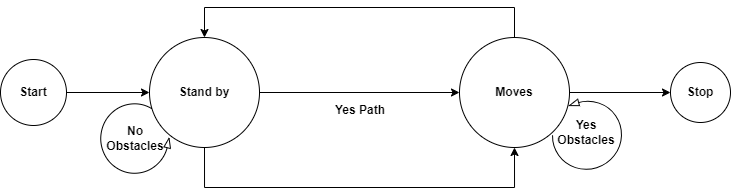

The diagram above was exported from draw.io. Its source (the exported page's mxGraphModel, read from the mxfile embedded in the PNG):
<mxGraphModel dx="1015" dy="496" grid="1" gridSize="10" guides="1" tooltips="1" connect="1" arrows="1" fold="1" page="1" pageScale="1" pageWidth="850" pageHeight="1100" math="0" shadow="0">
  <root>
    <mxCell id="0" />
    <mxCell id="1" parent="0" />
    <mxCell id="rTZyycvTkllNXbBGwBPn-5" style="edgeStyle=orthogonalEdgeStyle;rounded=0;orthogonalLoop=1;jettySize=auto;html=1;entryX=0;entryY=0.5;entryDx=0;entryDy=0;" parent="1" source="rTZyycvTkllNXbBGwBPn-2" target="rTZyycvTkllNXbBGwBPn-3" edge="1">
      <mxGeometry relative="1" as="geometry" />
    </mxCell>
    <mxCell id="rLWQL9jnLjA9tTbas1kH-11" style="edgeStyle=orthogonalEdgeStyle;rounded=0;orthogonalLoop=1;jettySize=auto;html=1;exitX=0.5;exitY=1;exitDx=0;exitDy=0;entryX=0.5;entryY=1;entryDx=0;entryDy=0;" edge="1" parent="1" source="rTZyycvTkllNXbBGwBPn-2" target="rTZyycvTkllNXbBGwBPn-3">
      <mxGeometry relative="1" as="geometry">
        <Array as="points">
          <mxPoint x="284" y="500" />
          <mxPoint x="594" y="500" />
        </Array>
      </mxGeometry>
    </mxCell>
    <mxCell id="rTZyycvTkllNXbBGwBPn-2" value="&lt;b&gt;Stand by&lt;/b&gt;" style="ellipse;whiteSpace=wrap;html=1;aspect=fixed;strokeColor=#000000;" parent="1" vertex="1">
      <mxGeometry x="229" y="350" width="110" height="110" as="geometry" />
    </mxCell>
    <mxCell id="rLWQL9jnLjA9tTbas1kH-6" style="edgeStyle=orthogonalEdgeStyle;rounded=0;orthogonalLoop=1;jettySize=auto;html=1;entryX=0;entryY=0.5;entryDx=0;entryDy=0;" edge="1" parent="1" source="rTZyycvTkllNXbBGwBPn-3" target="rLWQL9jnLjA9tTbas1kH-3">
      <mxGeometry relative="1" as="geometry" />
    </mxCell>
    <mxCell id="rTZyycvTkllNXbBGwBPn-3" value="&lt;b&gt;Moves&lt;/b&gt;" style="ellipse;whiteSpace=wrap;html=1;aspect=fixed;" parent="1" vertex="1">
      <mxGeometry x="539" y="350" width="110" height="110" as="geometry" />
    </mxCell>
    <mxCell id="rLWQL9jnLjA9tTbas1kH-1" value="" style="verticalLabelPosition=bottom;html=1;verticalAlign=top;strokeWidth=1;shape=mxgraph.lean_mapping.physical_pull;pointerEvents=1;fontStyle=1" vertex="1" parent="1">
      <mxGeometry x="180" y="416" width="70" height="70" as="geometry" />
    </mxCell>
    <mxCell id="rLWQL9jnLjA9tTbas1kH-2" value="" style="verticalLabelPosition=bottom;html=1;verticalAlign=top;strokeWidth1;shape=mxgraph.lean_mapping.physical_pull;pointerEvents=1;rotation=-120;" vertex="1" parent="1">
      <mxGeometry x="631" y="412" width="70" height="70" as="geometry" />
    </mxCell>
    <mxCell id="rLWQL9jnLjA9tTbas1kH-3" value="&lt;b&gt;Stop&lt;/b&gt;" style="ellipse;whiteSpace=wrap;html=1;aspect=fixed;" vertex="1" parent="1">
      <mxGeometry x="750" y="375" width="60" height="60" as="geometry" />
    </mxCell>
    <mxCell id="rLWQL9jnLjA9tTbas1kH-5" value="" style="edgeStyle=orthogonalEdgeStyle;rounded=0;orthogonalLoop=1;jettySize=auto;html=1;" edge="1" parent="1" source="rLWQL9jnLjA9tTbas1kH-4" target="rTZyycvTkllNXbBGwBPn-2">
      <mxGeometry relative="1" as="geometry" />
    </mxCell>
    <mxCell id="rLWQL9jnLjA9tTbas1kH-4" value="&lt;b&gt;Start&lt;/b&gt;" style="ellipse;whiteSpace=wrap;html=1;aspect=fixed;" vertex="1" parent="1">
      <mxGeometry x="80" y="372" width="66" height="66" as="geometry" />
    </mxCell>
    <mxCell id="rLWQL9jnLjA9tTbas1kH-9" value="&lt;b&gt;No Obstacles&lt;/b&gt;" style="text;html=1;strokeColor=none;fillColor=none;align=center;verticalAlign=middle;whiteSpace=wrap;rounded=0;" vertex="1" parent="1">
      <mxGeometry x="185" y="436" width="60" height="30" as="geometry" />
    </mxCell>
    <mxCell id="rLWQL9jnLjA9tTbas1kH-10" value="&lt;b&gt;Yes Obstacles&lt;/b&gt;" style="text;html=1;strokeColor=none;fillColor=none;align=center;verticalAlign=middle;whiteSpace=wrap;rounded=0;" vertex="1" parent="1">
      <mxGeometry x="636" y="430" width="60" height="30" as="geometry" />
    </mxCell>
    <mxCell id="SMlGAXfYviVpwIToVnqJ-1" value="" style="endArrow=classic;html=1;rounded=0;entryX=0.5;entryY=0;entryDx=0;entryDy=0;" edge="1" parent="1" source="rTZyycvTkllNXbBGwBPn-3" target="rTZyycvTkllNXbBGwBPn-2">
      <mxGeometry width="50" height="50" relative="1" as="geometry">
        <mxPoint x="580" y="270.0000000000002" as="sourcePoint" />
        <mxPoint x="270" y="270.0000000000002" as="targetPoint" />
        <Array as="points">
          <mxPoint x="594" y="320" />
          <mxPoint x="284" y="320" />
        </Array>
      </mxGeometry>
    </mxCell>
    <mxCell id="SMlGAXfYviVpwIToVnqJ-2" value="&lt;b&gt;Yes Path&lt;/b&gt;" style="text;html=1;strokeColor=none;fillColor=none;align=center;verticalAlign=middle;whiteSpace=wrap;rounded=0;" vertex="1" parent="1">
      <mxGeometry x="410" y="408" width="60" height="30" as="geometry" />
    </mxCell>
  </root>
</mxGraphModel>